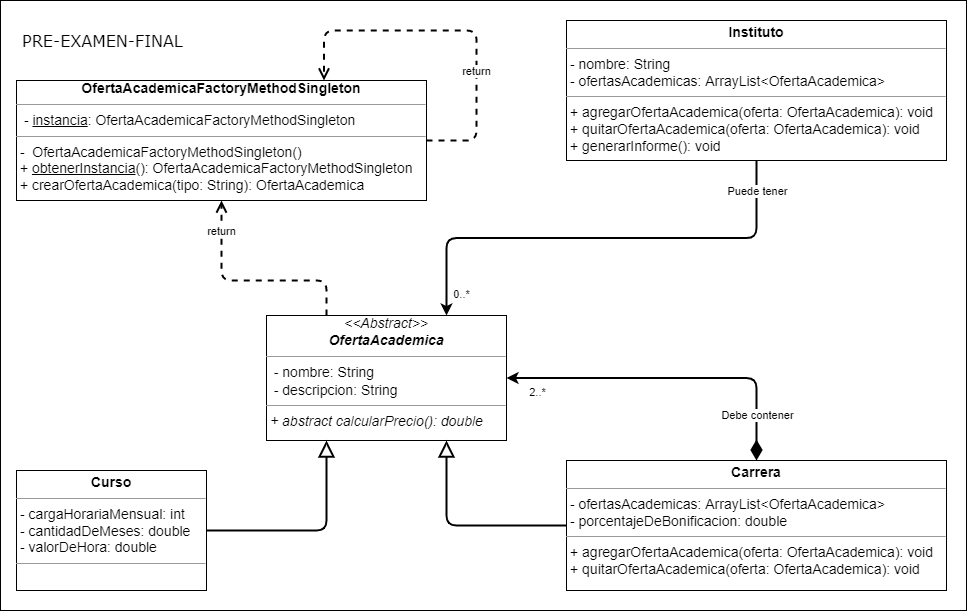

The diagram above was exported from draw.io. Its source (the exported page's mxGraphModel, read from the mxfile embedded in the PNG):
<mxGraphModel dx="2563" dy="1126" grid="1" gridSize="10" guides="1" tooltips="1" connect="1" arrows="1" fold="1" page="1" pageScale="1" pageWidth="827" pageHeight="1169" math="0" shadow="0">
  <root>
    <mxCell id="0" />
    <mxCell id="1" parent="0" />
    <mxCell id="3EtN-2omFHOpX5m-fiUx-1" value="&lt;font style=&quot;font-size: 16px;&quot;&gt;&lt;span style=&quot;font-weight: 400;&quot;&gt;PRE-EXAMEN-FINAL&lt;/span&gt;&lt;br&gt;&lt;/font&gt;" style="rounded=0;whiteSpace=wrap;html=1;align=left;verticalAlign=top;fontSize=30;fontStyle=1;spacingTop=10;spacing=2;spacingLeft=20;fontFamily=Verdana;" parent="1" vertex="1">
      <mxGeometry x="-806" y="20" width="966" height="610" as="geometry" />
    </mxCell>
    <mxCell id="AUnskOq9udDo7EtOKgZE-37" value="&lt;div style=&quot;font-size: 14px; text-align: center;&quot;&gt;&lt;span style=&quot;background-color: initial;&quot;&gt;&lt;i&gt;&amp;lt;&amp;lt;Abstract&amp;gt;&amp;gt;&lt;/i&gt;&lt;/span&gt;&lt;/div&gt;&lt;div style=&quot;font-size: 14px; text-align: center;&quot;&gt;&lt;b style=&quot;background-color: initial;&quot;&gt;&lt;i&gt;OfertaAcademica&lt;/i&gt;&lt;/b&gt;&lt;br&gt;&lt;/div&gt;&lt;hr style=&quot;font-size: 14px;&quot; size=&quot;1&quot;&gt;&lt;p style=&quot;margin: 0px 0px 0px 4px; font-size: 14px;&quot;&gt;&lt;/p&gt;&lt;p style=&quot;margin: 0px 0px 0px 4px; font-size: 14px;&quot;&gt;&lt;/p&gt;&lt;p style=&quot;margin: 0px 0px 0px 4px; font-size: 14px;&quot;&gt;&lt;/p&gt;&lt;span style=&quot;font-size: 14px;&quot;&gt;&amp;nbsp; - nombre: String&lt;/span&gt;&lt;br style=&quot;font-size: 14px;&quot;&gt;&lt;span style=&quot;font-size: 14px;&quot;&gt;&amp;nbsp; - descripcion: String&lt;br&gt;&lt;/span&gt;&lt;hr style=&quot;font-size: 14px;&quot; size=&quot;1&quot;&gt;&lt;div style=&quot;text-align: center;&quot;&gt;&lt;/div&gt;&lt;p style=&quot;margin: 0px 0px 0px 4px; font-size: 14px;&quot;&gt;&lt;/p&gt;&lt;p style=&quot;margin: 0px 0px 0px 4px; font-size: 14px;&quot;&gt;&lt;/p&gt;&lt;p style=&quot;margin: 0px 0px 0px 4px; font-size: 14px;&quot;&gt;&lt;/p&gt;&lt;p style=&quot;margin: 0px 0px 0px 4px; font-size: 14px;&quot;&gt;&lt;i&gt;&lt;span style=&quot;background-color: initial;&quot;&gt;+ abstract calcularPrecio(): double&lt;/span&gt;&lt;br&gt;&lt;/i&gt;&lt;/p&gt;&lt;div&gt;&lt;p style=&quot;margin: 0px 0px 0px 4px; font-size: 14px;&quot;&gt;&lt;br&gt;&lt;/p&gt;&lt;/div&gt;&lt;p style=&quot;margin:0px;margin-left:4px;&quot;&gt;&lt;/p&gt;" style="verticalAlign=top;align=left;overflow=fill;fontSize=12;fontFamily=Helvetica;html=1;" parent="1" vertex="1">
      <mxGeometry x="-540" y="335" width="240" height="125" as="geometry" />
    </mxCell>
    <mxCell id="6yyJVZZnKly_Zuxc9D4y-2" value="&lt;p style=&quot;margin: 4px 0px 0px; text-align: center; font-size: 14px;&quot;&gt;&lt;font style=&quot;font-size: 14px;&quot;&gt;&lt;b&gt;Carrera&lt;/b&gt;&lt;br&gt;&lt;/font&gt;&lt;/p&gt;&lt;hr style=&quot;font-size: 14px;&quot; size=&quot;1&quot;&gt;&lt;span style=&quot;font-size: 14px;&quot;&gt;&amp;nbsp;- ofertasAcademicas: ArrayList&amp;lt;OfertaAcademica&amp;gt;&lt;/span&gt;&lt;br&gt;&lt;span style=&quot;font-size: 14px;&quot;&gt;&amp;nbsp;-&amp;nbsp;porcentajeDeBonificacion: double&lt;br&gt;&lt;/span&gt;&lt;hr style=&quot;font-size: 14px;&quot; size=&quot;1&quot;&gt;&lt;div style=&quot;text-align: center;&quot;&gt;&lt;/div&gt;&lt;p style=&quot;font-family: Helvetica; font-style: normal; font-variant-ligatures: normal; font-variant-caps: normal; font-weight: 400; letter-spacing: normal; orphans: 2; text-align: left; text-indent: 0px; text-transform: none; widows: 2; word-spacing: 0px; -webkit-text-stroke-width: 0px; background-color: rgb(248, 249, 250); text-decoration-thickness: initial; text-decoration-style: initial; text-decoration-color: initial; margin: 0px 0px 0px 4px; font-size: 14px;&quot;&gt;&lt;/p&gt;&lt;p style=&quot;font-family: Helvetica; font-style: normal; font-variant-ligatures: normal; font-variant-caps: normal; font-weight: 400; letter-spacing: normal; orphans: 2; text-align: left; text-indent: 0px; text-transform: none; widows: 2; word-spacing: 0px; -webkit-text-stroke-width: 0px; background-color: rgb(248, 249, 250); text-decoration-thickness: initial; text-decoration-style: initial; text-decoration-color: initial; margin: 0px 0px 0px 4px; font-size: 14px;&quot;&gt;&lt;/p&gt;&lt;p style=&quot;font-family: Helvetica; font-style: normal; font-variant-ligatures: normal; font-variant-caps: normal; font-weight: 400; letter-spacing: normal; orphans: 2; text-align: left; text-indent: 0px; text-transform: none; widows: 2; word-spacing: 0px; -webkit-text-stroke-width: 0px; text-decoration-thickness: initial; text-decoration-style: initial; text-decoration-color: initial; margin: 0px 0px 0px 4px; font-size: 14px;&quot;&gt;&lt;/p&gt;&lt;p style=&quot;margin: 0px 0px 0px 4px; font-size: 14px;&quot;&gt;+ agregarOfertaAcademica(oferta: OfertaAcademica): void&lt;br&gt;&lt;/p&gt;&lt;div&gt;&lt;p style=&quot;margin: 0px 0px 0px 4px; font-size: 14px;&quot;&gt;+ quitarOfertaAcademica(oferta: OfertaAcademica): void&lt;/p&gt;&lt;/div&gt;&lt;div&gt;&lt;div&gt;&lt;p style=&quot;margin: 0px 0px 0px 4px; font-size: 14px;&quot;&gt;&lt;/p&gt;&lt;/div&gt;&lt;p style=&quot;margin: 0px 0px 0px 4px; font-size: 14px;&quot;&gt;&lt;/p&gt;&lt;/div&gt;&lt;p style=&quot;margin: 0px 0px 0px 4px; font-size: 14px;&quot;&gt;&lt;/p&gt;" style="verticalAlign=top;align=left;overflow=fill;fontSize=12;fontFamily=Helvetica;html=1;labelBackgroundColor=none;strokeColor=#000000;fontColor=#000000;" parent="1" vertex="1">
      <mxGeometry x="-240" y="480" width="380" height="130" as="geometry" />
    </mxCell>
    <mxCell id="6yyJVZZnKly_Zuxc9D4y-3" value="" style="endArrow=block;endFill=0;endSize=12;html=1;exitX=0;exitY=0.5;exitDx=0;exitDy=0;strokeWidth=2;edgeStyle=orthogonalEdgeStyle;rounded=1;entryX=0.75;entryY=1;entryDx=0;entryDy=0;" parent="1" source="6yyJVZZnKly_Zuxc9D4y-2" target="AUnskOq9udDo7EtOKgZE-37" edge="1">
      <mxGeometry width="160" relative="1" as="geometry">
        <mxPoint x="-70" y="290" as="sourcePoint" />
        <mxPoint x="280" y="250" as="targetPoint" />
      </mxGeometry>
    </mxCell>
    <mxCell id="6yyJVZZnKly_Zuxc9D4y-4" value="" style="endArrow=block;endFill=0;endSize=12;html=1;entryX=0.25;entryY=1;entryDx=0;entryDy=0;strokeWidth=2;edgeStyle=orthogonalEdgeStyle;rounded=1;exitX=1;exitY=0.5;exitDx=0;exitDy=0;" parent="1" source="x6rdhuAUxvnKp3v3b7lI-1" target="AUnskOq9udDo7EtOKgZE-37" edge="1">
      <mxGeometry width="160" relative="1" as="geometry">
        <mxPoint x="-670" y="455" as="sourcePoint" />
        <mxPoint x="-203.125" y="260" as="targetPoint" />
      </mxGeometry>
    </mxCell>
    <mxCell id="6yyJVZZnKly_Zuxc9D4y-8" value="" style="endArrow=classic;endFill=1;endSize=6;html=1;exitX=0.5;exitY=0;exitDx=0;exitDy=0;strokeWidth=2;edgeStyle=orthogonalEdgeStyle;rounded=1;startArrow=diamondThin;startFill=1;startSize=15;strokeColor=#000000;entryX=1;entryY=0.5;entryDx=0;entryDy=0;" parent="1" source="6yyJVZZnKly_Zuxc9D4y-2" target="AUnskOq9udDo7EtOKgZE-37" edge="1">
      <mxGeometry width="160" relative="1" as="geometry">
        <mxPoint x="7.5" y="340" as="sourcePoint" />
        <mxPoint x="-233.125" y="260" as="targetPoint" />
      </mxGeometry>
    </mxCell>
    <mxCell id="7GHbjIWy4fhxSWlO3n28-3" value="2..*" style="edgeLabel;html=1;align=center;verticalAlign=middle;resizable=0;points=[];" parent="6yyJVZZnKly_Zuxc9D4y-8" vertex="1" connectable="0">
      <mxGeometry x="0.8291" y="-2" relative="1" as="geometry">
        <mxPoint x="2" y="15" as="offset" />
      </mxGeometry>
    </mxCell>
    <mxCell id="7GHbjIWy4fhxSWlO3n28-4" value="Debe contener" style="edgeLabel;html=1;align=center;verticalAlign=middle;resizable=0;points=[];" parent="6yyJVZZnKly_Zuxc9D4y-8" vertex="1" connectable="0">
      <mxGeometry x="-0.7971" y="1" relative="1" as="geometry">
        <mxPoint x="1" y="-12" as="offset" />
      </mxGeometry>
    </mxCell>
    <mxCell id="7GHbjIWy4fhxSWlO3n28-1" value="&lt;p style=&quot;margin: 4px 0px 0px; text-align: center; font-size: 14px;&quot;&gt;&lt;font style=&quot;font-size: 14px;&quot;&gt;&lt;b&gt;Instituto&lt;/b&gt;&lt;br&gt;&lt;/font&gt;&lt;/p&gt;&lt;hr style=&quot;font-size: 14px;&quot; size=&quot;1&quot;&gt;&lt;span style=&quot;font-size: 14px;&quot;&gt;&amp;nbsp;-&amp;nbsp;nombre:&amp;nbsp;String&lt;/span&gt;&lt;br&gt;&lt;span style=&quot;font-size: 14px;&quot;&gt;&amp;nbsp;- ofertasAcademicas: ArrayList&amp;lt;OfertaAcademica&amp;gt;&lt;/span&gt;&lt;br&gt;&lt;hr style=&quot;font-size: 14px;&quot; size=&quot;1&quot;&gt;&lt;div style=&quot;text-align: center;&quot;&gt;&lt;/div&gt;&lt;p style=&quot;color: rgb(0, 0, 0); font-family: Helvetica; font-style: normal; font-variant-ligatures: normal; font-variant-caps: normal; font-weight: 400; letter-spacing: normal; orphans: 2; text-align: left; text-indent: 0px; text-transform: none; widows: 2; word-spacing: 0px; -webkit-text-stroke-width: 0px; background-color: rgb(248, 249, 250); text-decoration-thickness: initial; text-decoration-style: initial; text-decoration-color: initial; margin: 0px 0px 0px 4px; font-size: 14px;&quot;&gt;&lt;/p&gt;&lt;p style=&quot;color: rgb(0, 0, 0); font-family: Helvetica; font-style: normal; font-variant-ligatures: normal; font-variant-caps: normal; font-weight: 400; letter-spacing: normal; orphans: 2; text-align: left; text-indent: 0px; text-transform: none; widows: 2; word-spacing: 0px; -webkit-text-stroke-width: 0px; background-color: rgb(248, 249, 250); text-decoration-thickness: initial; text-decoration-style: initial; text-decoration-color: initial; margin: 0px 0px 0px 4px; font-size: 14px;&quot;&gt;&lt;/p&gt;&lt;p style=&quot;color: rgb(0, 0, 0); font-family: Helvetica; font-style: normal; font-variant-ligatures: normal; font-variant-caps: normal; font-weight: 400; letter-spacing: normal; orphans: 2; text-align: left; text-indent: 0px; text-transform: none; widows: 2; word-spacing: 0px; -webkit-text-stroke-width: 0px; text-decoration-thickness: initial; text-decoration-style: initial; text-decoration-color: initial; margin: 0px 0px 0px 4px; font-size: 14px;&quot;&gt;&lt;/p&gt;&lt;p style=&quot;margin: 0px 0px 0px 4px; font-size: 14px;&quot;&gt;+ agregarOfertaAcademica(oferta: OfertaAcademica): void&lt;br&gt;&lt;/p&gt;&lt;div&gt;&lt;p style=&quot;margin: 0px 0px 0px 4px; font-size: 14px;&quot;&gt;+ quitarOfertaAcademica(oferta: OfertaAcademica): void&lt;br&gt;&lt;/p&gt;&lt;div&gt;&lt;/div&gt;&lt;p style=&quot;margin: 0px 0px 0px 4px; font-size: 14px;&quot;&gt;+ generarInforme(): void&lt;/p&gt;&lt;p style=&quot;margin: 0px 0px 0px 4px;&quot;&gt;&lt;br&gt;&lt;/p&gt;&lt;/div&gt;&lt;div&gt;&lt;span style=&quot;background-color: initial;&quot;&gt;&lt;span style=&quot;font-size: 14px;&quot;&gt;&lt;br&gt;&lt;/span&gt;&lt;/span&gt;&lt;/div&gt;&lt;div&gt;&lt;p style=&quot;margin: 0px 0px 0px 4px; font-size: 14px;&quot;&gt;&lt;br&gt;&lt;/p&gt;&lt;div&gt;&lt;p style=&quot;margin: 0px 0px 0px 4px; font-size: 14px;&quot;&gt;&lt;/p&gt;&lt;/div&gt;&lt;p style=&quot;margin: 0px 0px 0px 4px; font-size: 14px;&quot;&gt;&lt;/p&gt;&lt;/div&gt;&lt;p style=&quot;margin: 0px 0px 0px 4px; font-size: 14px;&quot;&gt;&lt;/p&gt;" style="verticalAlign=top;align=left;overflow=fill;fontSize=12;fontFamily=Helvetica;html=1;labelBackgroundColor=none;" parent="1" vertex="1">
      <mxGeometry x="-240" y="40" width="380" height="140" as="geometry" />
    </mxCell>
    <mxCell id="7GHbjIWy4fhxSWlO3n28-2" value="" style="endArrow=classic;endFill=1;endSize=6;html=1;exitX=0.5;exitY=1;exitDx=0;exitDy=0;strokeWidth=2;edgeStyle=orthogonalEdgeStyle;rounded=1;entryX=0.75;entryY=0;entryDx=0;entryDy=0;startArrow=none;startFill=0;startSize=15;" parent="1" source="7GHbjIWy4fhxSWlO3n28-1" target="AUnskOq9udDo7EtOKgZE-37" edge="1">
      <mxGeometry width="160" relative="1" as="geometry">
        <mxPoint x="40" y="340" as="sourcePoint" />
        <mxPoint x="-173.1199999999999" y="205" as="targetPoint" />
      </mxGeometry>
    </mxCell>
    <mxCell id="7GHbjIWy4fhxSWlO3n28-5" value="0..*" style="edgeLabel;html=1;align=center;verticalAlign=middle;resizable=0;points=[];" parent="7GHbjIWy4fhxSWlO3n28-2" vertex="1" connectable="0">
      <mxGeometry x="0.5205" y="-1" relative="1" as="geometry">
        <mxPoint x="-20" y="56" as="offset" />
      </mxGeometry>
    </mxCell>
    <mxCell id="6lf1RiHO4_7E-CrIs8lM-1" value="Puede tener" style="edgeLabel;html=1;align=center;verticalAlign=middle;resizable=0;points=[];fontColor=#000000;" parent="7GHbjIWy4fhxSWlO3n28-2" vertex="1" connectable="0">
      <mxGeometry x="0.8068" relative="1" as="geometry">
        <mxPoint x="310" y="-80" as="offset" />
      </mxGeometry>
    </mxCell>
    <mxCell id="6lf1RiHO4_7E-CrIs8lM-2" value="&lt;div style=&quot;text-align: center;&quot;&gt;&lt;b style=&quot;background-color: initial; font-size: 14px;&quot;&gt;OfertaAcademica&lt;/b&gt;&lt;b style=&quot;background-color: initial; font-size: 14px; text-align: center;&quot;&gt;FactoryMethodSingleton&lt;/b&gt;&lt;/div&gt;&lt;hr style=&quot;font-size: 14px;&quot; size=&quot;1&quot;&gt;&lt;p style=&quot;margin: 0px 0px 0px 4px; font-size: 14px;&quot;&gt;&lt;/p&gt;&lt;p style=&quot;margin: 0px 0px 0px 4px; font-size: 14px;&quot;&gt;&amp;nbsp;- &lt;u&gt;instancia&lt;/u&gt;: OfertaAcademicaFactoryMethodSingleton&lt;/p&gt;&lt;hr style=&quot;font-size: 14px;&quot; size=&quot;1&quot;&gt;&lt;div style=&quot;text-align: center;&quot;&gt;&lt;/div&gt;&lt;p style=&quot;margin: 0px 0px 0px 4px; font-size: 14px;&quot;&gt;&lt;/p&gt;&lt;p style=&quot;margin: 0px 0px 0px 4px; font-size: 14px;&quot;&gt;&lt;/p&gt;&lt;p style=&quot;margin: 0px 0px 0px 4px; font-size: 14px;&quot;&gt;&lt;/p&gt;&lt;p style=&quot;margin: 0px 0px 0px 4px; font-size: 14px;&quot;&gt;&lt;/p&gt;&lt;span style=&quot;font-size: 14px;&quot;&gt;&amp;nbsp;-&amp;nbsp; OfertaAcademicaFactoryMethodSingleton()&lt;/span&gt;&lt;br&gt;&lt;span style=&quot;background-color: initial;&quot;&gt;&lt;span style=&quot;font-size: 14px;&quot;&gt;&amp;nbsp;+ &lt;u&gt;obtenerInstancia&lt;/u&gt;():&amp;nbsp;&lt;/span&gt;&lt;/span&gt;&lt;span style=&quot;font-size: 14px;&quot;&gt;OfertaAcademicaFactoryMethodSingleton&lt;/span&gt;&lt;br&gt;&lt;span style=&quot;background-color: initial;&quot;&gt;&lt;span style=&quot;font-size: 14px;&quot;&gt;&amp;nbsp;+ crear&lt;/span&gt;&lt;/span&gt;&lt;span style=&quot;font-size: 14px;&quot;&gt;OfertaAcademica&lt;/span&gt;&lt;span style=&quot;background-color: initial;&quot;&gt;&lt;span style=&quot;font-size: 14px;&quot;&gt;(tipo: String):&amp;nbsp;&lt;/span&gt;&lt;/span&gt;&lt;span style=&quot;font-size: 14px;&quot;&gt;OfertaAcademica&lt;/span&gt;&lt;span style=&quot;font-size: 14px;&quot;&gt;&lt;br&gt;&lt;/span&gt;&lt;span style=&quot;font-size: 14px;&quot;&gt;&lt;br&gt;&lt;/span&gt;&lt;p style=&quot;margin:0px;margin-left:4px;&quot;&gt;&lt;/p&gt;" style="verticalAlign=top;align=left;overflow=fill;fontSize=12;fontFamily=Helvetica;html=1;fontColor=#000000;spacingBottom=0;spacingTop=0;" parent="1" vertex="1">
      <mxGeometry x="-790" y="100" width="410" height="120" as="geometry" />
    </mxCell>
    <mxCell id="6lf1RiHO4_7E-CrIs8lM-3" value="return" style="html=1;verticalAlign=bottom;endArrow=open;dashed=1;endSize=8;rounded=1;strokeWidth=2;exitX=0.25;exitY=0;exitDx=0;exitDy=0;entryX=0.5;entryY=1;entryDx=0;entryDy=0;edgeStyle=orthogonalEdgeStyle;" parent="1" source="AUnskOq9udDo7EtOKgZE-37" target="6lf1RiHO4_7E-CrIs8lM-2" edge="1">
      <mxGeometry x="0.6364" relative="1" as="geometry">
        <mxPoint x="-525" y="335" as="sourcePoint" />
        <mxPoint x="-425" y="145" as="targetPoint" />
        <mxPoint as="offset" />
        <Array as="points">
          <mxPoint x="-480" y="300" />
          <mxPoint x="-585" y="300" />
        </Array>
      </mxGeometry>
    </mxCell>
    <mxCell id="h_j2GOO-VftXrey72H8W-2" value="return" style="html=1;verticalAlign=bottom;endArrow=open;dashed=1;endSize=8;rounded=1;strokeWidth=2;exitX=1;exitY=0.5;exitDx=0;exitDy=0;entryX=0.75;entryY=0;entryDx=0;entryDy=0;edgeStyle=orthogonalEdgeStyle;" parent="1" source="6lf1RiHO4_7E-CrIs8lM-2" target="6lf1RiHO4_7E-CrIs8lM-2" edge="1">
      <mxGeometry x="-0.3893" relative="1" as="geometry">
        <mxPoint x="-500" y="345" as="sourcePoint" />
        <mxPoint x="-605" y="280" as="targetPoint" />
        <mxPoint as="offset" />
        <Array as="points">
          <mxPoint x="-330" y="160" />
          <mxPoint x="-330" y="50" />
          <mxPoint x="-482" y="50" />
        </Array>
      </mxGeometry>
    </mxCell>
    <mxCell id="x6rdhuAUxvnKp3v3b7lI-1" value="&lt;p style=&quot;margin: 4px 0px 0px; text-align: center; font-size: 14px;&quot;&gt;&lt;font style=&quot;font-size: 14px;&quot;&gt;&lt;b&gt;Curso&lt;/b&gt;&lt;br&gt;&lt;/font&gt;&lt;/p&gt;&lt;hr style=&quot;font-size: 14px;&quot; size=&quot;1&quot;&gt;&lt;font&gt;&lt;span style=&quot;font-size: 14px;&quot;&gt;&amp;nbsp;- cargaHorariaMensual&lt;/span&gt;&lt;span style=&quot;font-size: 14px;&quot;&gt;: int&lt;/span&gt;&lt;span style=&quot;font-size: 14px;&quot;&gt;&lt;br&gt;&lt;/span&gt;&lt;/font&gt;&lt;span style=&quot;font-size: 14px;&quot;&gt;&amp;nbsp;-&amp;nbsp;cantidadDeMeses: double&lt;br&gt;&lt;/span&gt;&lt;span style=&quot;font-size: 14px;&quot;&gt;&amp;nbsp;-&amp;nbsp;valorDeHora: double&lt;/span&gt;&lt;span style=&quot;font-size: 14px;&quot;&gt;&lt;br&gt;&lt;/span&gt;&lt;hr style=&quot;font-size: 14px;&quot; size=&quot;1&quot;&gt;&lt;div style=&quot;text-align: center;&quot;&gt;&lt;/div&gt;&lt;p style=&quot;font-family: Helvetica; font-style: normal; font-variant-ligatures: normal; font-variant-caps: normal; font-weight: 400; letter-spacing: normal; orphans: 2; text-align: left; text-indent: 0px; text-transform: none; widows: 2; word-spacing: 0px; -webkit-text-stroke-width: 0px; background-color: rgb(248, 249, 250); text-decoration-thickness: initial; text-decoration-style: initial; text-decoration-color: initial; margin: 0px 0px 0px 4px; font-size: 14px;&quot;&gt;&lt;/p&gt;&lt;p style=&quot;font-family: Helvetica; font-style: normal; font-variant-ligatures: normal; font-variant-caps: normal; font-weight: 400; letter-spacing: normal; orphans: 2; text-align: left; text-indent: 0px; text-transform: none; widows: 2; word-spacing: 0px; -webkit-text-stroke-width: 0px; background-color: rgb(248, 249, 250); text-decoration-thickness: initial; text-decoration-style: initial; text-decoration-color: initial; margin: 0px 0px 0px 4px; font-size: 14px;&quot;&gt;&lt;/p&gt;&lt;p style=&quot;font-family: Helvetica; font-style: normal; font-variant-ligatures: normal; font-variant-caps: normal; font-weight: 400; letter-spacing: normal; orphans: 2; text-align: left; text-indent: 0px; text-transform: none; widows: 2; word-spacing: 0px; -webkit-text-stroke-width: 0px; text-decoration-thickness: initial; text-decoration-style: initial; text-decoration-color: initial; margin: 0px 0px 0px 4px; font-size: 14px;&quot;&gt;&lt;/p&gt;&lt;p style=&quot;margin: 0px 0px 0px 4px; font-size: 14px;&quot;&gt;&lt;br&gt;&lt;/p&gt;&lt;div&gt;&lt;div&gt;&lt;p style=&quot;margin: 0px 0px 0px 4px; font-size: 14px;&quot;&gt;&lt;/p&gt;&lt;/div&gt;&lt;p style=&quot;margin: 0px 0px 0px 4px; font-size: 14px;&quot;&gt;&lt;/p&gt;&lt;/div&gt;&lt;p style=&quot;margin: 0px 0px 0px 4px; font-size: 14px;&quot;&gt;&lt;/p&gt;" style="verticalAlign=top;align=left;overflow=fill;fontSize=12;fontFamily=Helvetica;html=1;labelBackgroundColor=none;strokeColor=#000000;fontColor=#000000;" parent="1" vertex="1">
      <mxGeometry x="-790" y="490" width="190" height="120" as="geometry" />
    </mxCell>
  </root>
</mxGraphModel>